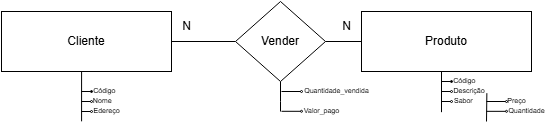

The diagram above was exported from draw.io. Its source (the exported page's mxGraphModel, read from the mxfile embedded in the PNG):
<mxGraphModel dx="1188" dy="629" grid="1" gridSize="10" guides="1" tooltips="1" connect="1" arrows="1" fold="1" page="1" pageScale="1" pageWidth="827" pageHeight="1169" math="0" shadow="0">
  <root>
    <mxCell id="0" />
    <mxCell id="1" parent="0" />
    <mxCell id="lt55lk2iBUW9oVsJdMlL-3" style="edgeStyle=orthogonalEdgeStyle;rounded=0;orthogonalLoop=1;jettySize=auto;html=1;endArrow=none;startFill=0;entryX=0.001;entryY=0.988;entryDx=0;entryDy=0;entryPerimeter=0;" edge="1" parent="1" source="lt55lk2iBUW9oVsJdMlL-2" target="lt55lk2iBUW9oVsJdMlL-16">
      <mxGeometry relative="1" as="geometry">
        <mxPoint x="175" y="250" as="targetPoint" />
        <Array as="points">
          <mxPoint x="170" y="250" />
        </Array>
      </mxGeometry>
    </mxCell>
    <mxCell id="lt55lk2iBUW9oVsJdMlL-33" style="edgeStyle=orthogonalEdgeStyle;rounded=0;orthogonalLoop=1;jettySize=auto;html=1;entryX=0;entryY=0.5;entryDx=0;entryDy=0;endArrow=none;startFill=0;" edge="1" parent="1" source="lt55lk2iBUW9oVsJdMlL-2" target="lt55lk2iBUW9oVsJdMlL-32">
      <mxGeometry relative="1" as="geometry" />
    </mxCell>
    <mxCell id="lt55lk2iBUW9oVsJdMlL-2" value="Cliente" style="rounded=0;whiteSpace=wrap;html=1;" vertex="1" parent="1">
      <mxGeometry x="90" y="140" width="170" height="60" as="geometry" />
    </mxCell>
    <mxCell id="lt55lk2iBUW9oVsJdMlL-9" value="" style="endArrow=oval;html=1;rounded=0;endFill=1;strokeWidth=1;endSize=2;" edge="1" parent="1">
      <mxGeometry width="50" height="50" relative="1" as="geometry">
        <mxPoint x="170" y="220" as="sourcePoint" />
        <mxPoint x="180" y="220" as="targetPoint" />
      </mxGeometry>
    </mxCell>
    <mxCell id="lt55lk2iBUW9oVsJdMlL-10" value="&lt;font&gt;&amp;nbsp; &amp;nbsp; &amp;nbsp; &amp;nbsp; Código&lt;/font&gt;" style="text;html=1;align=center;verticalAlign=middle;resizable=0;points=[];autosize=1;strokeColor=none;fillColor=none;rounded=0;fontSize=7;" vertex="1" parent="1">
      <mxGeometry x="155" y="210" width="60" height="20" as="geometry" />
    </mxCell>
    <mxCell id="lt55lk2iBUW9oVsJdMlL-12" value="" style="endArrow=oval;html=1;rounded=0;endFill=0;strokeWidth=1;endSize=2;" edge="1" parent="1">
      <mxGeometry width="50" height="50" relative="1" as="geometry">
        <mxPoint x="170" y="230" as="sourcePoint" />
        <mxPoint x="180" y="230" as="targetPoint" />
        <Array as="points">
          <mxPoint x="170" y="230" />
        </Array>
      </mxGeometry>
    </mxCell>
    <mxCell id="lt55lk2iBUW9oVsJdMlL-14" value="&amp;nbsp; &amp;nbsp; &amp;nbsp; &amp;nbsp; &amp;nbsp; &amp;nbsp;Nome" style="text;html=1;align=center;verticalAlign=middle;resizable=0;points=[];autosize=1;strokeColor=none;fillColor=none;rounded=0;fontSize=7;" vertex="1" parent="1">
      <mxGeometry x="150" y="220" width="60" height="20" as="geometry" />
    </mxCell>
    <mxCell id="lt55lk2iBUW9oVsJdMlL-15" value="" style="endArrow=oval;html=1;rounded=0;endFill=0;strokeWidth=1;endSize=2;" edge="1" parent="1">
      <mxGeometry width="50" height="50" relative="1" as="geometry">
        <mxPoint x="170" y="240" as="sourcePoint" />
        <mxPoint x="180" y="240" as="targetPoint" />
        <Array as="points">
          <mxPoint x="170" y="240" />
        </Array>
      </mxGeometry>
    </mxCell>
    <mxCell id="lt55lk2iBUW9oVsJdMlL-16" value="Edereço" style="text;html=1;align=center;verticalAlign=middle;resizable=0;points=[];autosize=1;strokeColor=none;fillColor=none;rounded=0;fontSize=7;" vertex="1" parent="1">
      <mxGeometry x="170" y="230" width="50" height="20" as="geometry" />
    </mxCell>
    <mxCell id="lt55lk2iBUW9oVsJdMlL-17" style="edgeStyle=orthogonalEdgeStyle;rounded=0;orthogonalLoop=1;jettySize=auto;html=1;endArrow=none;startFill=0;entryX=0.253;entryY=1.036;entryDx=0;entryDy=0;entryPerimeter=0;" edge="1" parent="1" target="lt55lk2iBUW9oVsJdMlL-23">
      <mxGeometry relative="1" as="geometry">
        <mxPoint x="535" y="240" as="targetPoint" />
        <mxPoint x="530" y="190" as="sourcePoint" />
        <Array as="points">
          <mxPoint x="530" y="241" />
        </Array>
      </mxGeometry>
    </mxCell>
    <mxCell id="lt55lk2iBUW9oVsJdMlL-18" value="" style="endArrow=oval;html=1;rounded=0;endFill=1;strokeWidth=1;endSize=2;" edge="1" parent="1">
      <mxGeometry width="50" height="50" relative="1" as="geometry">
        <mxPoint x="530" y="210" as="sourcePoint" />
        <mxPoint x="540" y="210" as="targetPoint" />
      </mxGeometry>
    </mxCell>
    <mxCell id="lt55lk2iBUW9oVsJdMlL-19" value="&lt;font&gt;&amp;nbsp; &amp;nbsp; &amp;nbsp; &amp;nbsp; Código&lt;/font&gt;" style="text;html=1;align=center;verticalAlign=middle;resizable=0;points=[];autosize=1;strokeColor=none;fillColor=none;rounded=0;fontSize=7;" vertex="1" parent="1">
      <mxGeometry x="515" y="200" width="60" height="20" as="geometry" />
    </mxCell>
    <mxCell id="lt55lk2iBUW9oVsJdMlL-20" value="" style="endArrow=oval;html=1;rounded=0;endFill=0;strokeWidth=1;endSize=2;" edge="1" parent="1">
      <mxGeometry width="50" height="50" relative="1" as="geometry">
        <mxPoint x="530" y="220" as="sourcePoint" />
        <mxPoint x="540" y="220" as="targetPoint" />
        <Array as="points">
          <mxPoint x="530" y="220" />
        </Array>
      </mxGeometry>
    </mxCell>
    <mxCell id="lt55lk2iBUW9oVsJdMlL-21" value="&amp;nbsp; &amp;nbsp; &amp;nbsp; &amp;nbsp; &amp;nbsp; &amp;nbsp; &amp;nbsp; &amp;nbsp; &amp;nbsp; Descrição" style="text;html=1;align=center;verticalAlign=middle;resizable=0;points=[];autosize=1;strokeColor=none;fillColor=none;rounded=0;fontSize=7;" vertex="1" parent="1">
      <mxGeometry x="495" y="210" width="90" height="20" as="geometry" />
    </mxCell>
    <mxCell id="lt55lk2iBUW9oVsJdMlL-22" value="" style="endArrow=oval;html=1;rounded=0;endFill=0;strokeWidth=1;endSize=2;" edge="1" parent="1">
      <mxGeometry width="50" height="50" relative="1" as="geometry">
        <mxPoint x="530" y="230" as="sourcePoint" />
        <mxPoint x="540" y="230" as="targetPoint" />
        <Array as="points">
          <mxPoint x="530" y="230" />
        </Array>
      </mxGeometry>
    </mxCell>
    <mxCell id="lt55lk2iBUW9oVsJdMlL-23" value="&amp;nbsp; &amp;nbsp; &amp;nbsp; &amp;nbsp;Sabor" style="text;html=1;align=center;verticalAlign=middle;resizable=0;points=[];autosize=1;strokeColor=none;fillColor=none;rounded=0;fontSize=7;" vertex="1" parent="1">
      <mxGeometry x="515" y="220" width="60" height="20" as="geometry" />
    </mxCell>
    <mxCell id="lt55lk2iBUW9oVsJdMlL-24" value="Produto" style="rounded=0;whiteSpace=wrap;html=1;" vertex="1" parent="1">
      <mxGeometry x="450" y="140" width="170" height="60" as="geometry" />
    </mxCell>
    <mxCell id="lt55lk2iBUW9oVsJdMlL-25" value="" style="endArrow=none;html=1;rounded=0;entryX=1.006;entryY=0.083;entryDx=0;entryDy=0;entryPerimeter=0;" edge="1" parent="1" target="lt55lk2iBUW9oVsJdMlL-23">
      <mxGeometry width="50" height="50" relative="1" as="geometry">
        <mxPoint x="575" y="250" as="sourcePoint" />
        <mxPoint x="570" y="220" as="targetPoint" />
      </mxGeometry>
    </mxCell>
    <mxCell id="lt55lk2iBUW9oVsJdMlL-26" value="" style="endArrow=oval;html=1;rounded=0;endFill=0;endSize=2;" edge="1" parent="1">
      <mxGeometry width="50" height="50" relative="1" as="geometry">
        <mxPoint x="575" y="230" as="sourcePoint" />
        <mxPoint x="595" y="230" as="targetPoint" />
      </mxGeometry>
    </mxCell>
    <mxCell id="lt55lk2iBUW9oVsJdMlL-28" value="" style="endArrow=oval;html=1;rounded=0;endFill=0;endSize=2;" edge="1" parent="1">
      <mxGeometry width="50" height="50" relative="1" as="geometry">
        <mxPoint x="575" y="239.84" as="sourcePoint" />
        <mxPoint x="595" y="239.84" as="targetPoint" />
      </mxGeometry>
    </mxCell>
    <mxCell id="lt55lk2iBUW9oVsJdMlL-30" value="Preço" style="text;html=1;align=center;verticalAlign=middle;resizable=0;points=[];autosize=1;strokeColor=none;fillColor=none;rounded=0;fontSize=7;" vertex="1" parent="1">
      <mxGeometry x="585" y="220" width="40" height="20" as="geometry" />
    </mxCell>
    <mxCell id="lt55lk2iBUW9oVsJdMlL-31" value="Quantidade" style="text;html=1;align=center;verticalAlign=middle;resizable=0;points=[];autosize=1;strokeColor=none;fillColor=none;rounded=0;fontSize=7;" vertex="1" parent="1">
      <mxGeometry x="585" y="230" width="60" height="20" as="geometry" />
    </mxCell>
    <mxCell id="lt55lk2iBUW9oVsJdMlL-37" style="edgeStyle=orthogonalEdgeStyle;rounded=0;orthogonalLoop=1;jettySize=auto;html=1;endArrow=none;startFill=0;" edge="1" parent="1" source="lt55lk2iBUW9oVsJdMlL-32">
      <mxGeometry relative="1" as="geometry">
        <mxPoint x="369" y="240" as="targetPoint" />
      </mxGeometry>
    </mxCell>
    <mxCell id="lt55lk2iBUW9oVsJdMlL-32" value="Vender" style="rhombus;whiteSpace=wrap;html=1;" vertex="1" parent="1">
      <mxGeometry x="324" y="130" width="90" height="80" as="geometry" />
    </mxCell>
    <mxCell id="lt55lk2iBUW9oVsJdMlL-34" style="edgeStyle=orthogonalEdgeStyle;rounded=0;orthogonalLoop=1;jettySize=auto;html=1;endArrow=none;startFill=0;entryX=0;entryY=0.5;entryDx=0;entryDy=0;" edge="1" parent="1" source="lt55lk2iBUW9oVsJdMlL-32" target="lt55lk2iBUW9oVsJdMlL-24">
      <mxGeometry relative="1" as="geometry">
        <mxPoint x="440" y="170" as="targetPoint" />
        <Array as="points" />
      </mxGeometry>
    </mxCell>
    <mxCell id="lt55lk2iBUW9oVsJdMlL-35" value="N" style="text;html=1;align=center;verticalAlign=middle;resizable=0;points=[];autosize=1;strokeColor=none;fillColor=none;" vertex="1" parent="1">
      <mxGeometry x="260" y="140" width="30" height="30" as="geometry" />
    </mxCell>
    <mxCell id="lt55lk2iBUW9oVsJdMlL-36" value="N" style="text;html=1;align=center;verticalAlign=middle;resizable=0;points=[];autosize=1;strokeColor=none;fillColor=none;" vertex="1" parent="1">
      <mxGeometry x="420" y="140" width="30" height="30" as="geometry" />
    </mxCell>
    <mxCell id="lt55lk2iBUW9oVsJdMlL-38" value="" style="endArrow=oval;html=1;rounded=0;endFill=0;endSize=2;" edge="1" parent="1">
      <mxGeometry width="50" height="50" relative="1" as="geometry">
        <mxPoint x="370" y="220" as="sourcePoint" />
        <mxPoint x="390" y="220" as="targetPoint" />
      </mxGeometry>
    </mxCell>
    <mxCell id="lt55lk2iBUW9oVsJdMlL-41" value="Quantidade_vendida" style="text;html=1;align=center;verticalAlign=middle;resizable=0;points=[];autosize=1;strokeColor=none;fillColor=none;rounded=0;fontSize=7;" vertex="1" parent="1">
      <mxGeometry x="380" y="210" width="90" height="20" as="geometry" />
    </mxCell>
    <mxCell id="lt55lk2iBUW9oVsJdMlL-42" value="" style="endArrow=oval;html=1;rounded=0;endFill=0;endSize=2;" edge="1" parent="1">
      <mxGeometry width="50" height="50" relative="1" as="geometry">
        <mxPoint x="370" y="239.81" as="sourcePoint" />
        <mxPoint x="390" y="239.81" as="targetPoint" />
      </mxGeometry>
    </mxCell>
    <mxCell id="lt55lk2iBUW9oVsJdMlL-44" value="Valor_pago" style="text;html=1;align=center;verticalAlign=middle;resizable=0;points=[];autosize=1;strokeColor=none;fillColor=none;rounded=0;fontSize=7;" vertex="1" parent="1">
      <mxGeometry x="380" y="230" width="60" height="20" as="geometry" />
    </mxCell>
  </root>
</mxGraphModel>